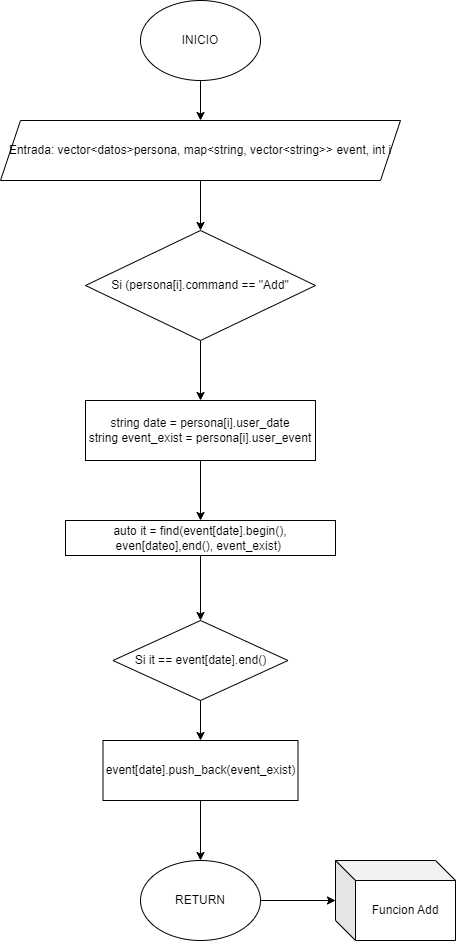

The diagram above was exported from draw.io. Its source (the exported page's mxGraphModel, read from the mxfile embedded in the PNG):
<mxGraphModel dx="2327" dy="796" grid="1" gridSize="10" guides="1" tooltips="1" connect="1" arrows="1" fold="1" page="1" pageScale="1" pageWidth="827" pageHeight="1169" math="0" shadow="0">
  <root>
    <mxCell id="WIyWlLk6GJQsqaUBKTNV-0" />
    <mxCell id="WIyWlLk6GJQsqaUBKTNV-1" parent="WIyWlLk6GJQsqaUBKTNV-0" />
    <mxCell id="FgdR1-_8av60bI0Y1oLV-14" value="" style="edgeStyle=orthogonalEdgeStyle;rounded=0;orthogonalLoop=1;jettySize=auto;html=1;" edge="1" parent="WIyWlLk6GJQsqaUBKTNV-1" source="FgdR1-_8av60bI0Y1oLV-0" target="FgdR1-_8av60bI0Y1oLV-1">
      <mxGeometry relative="1" as="geometry" />
    </mxCell>
    <mxCell id="FgdR1-_8av60bI0Y1oLV-0" value="Si (persona[i].command == &quot;Add&quot;" style="rhombus;whiteSpace=wrap;html=1;" vertex="1" parent="WIyWlLk6GJQsqaUBKTNV-1">
      <mxGeometry x="-545" y="240" width="230" height="110" as="geometry" />
    </mxCell>
    <mxCell id="FgdR1-_8av60bI0Y1oLV-15" value="" style="edgeStyle=orthogonalEdgeStyle;rounded=0;orthogonalLoop=1;jettySize=auto;html=1;" edge="1" parent="WIyWlLk6GJQsqaUBKTNV-1" source="FgdR1-_8av60bI0Y1oLV-1" target="FgdR1-_8av60bI0Y1oLV-2">
      <mxGeometry relative="1" as="geometry" />
    </mxCell>
    <mxCell id="FgdR1-_8av60bI0Y1oLV-1" value="string date = persona[i].user_date&lt;div&gt;string event_exist = persona[i].user_event&lt;/div&gt;" style="rounded=0;whiteSpace=wrap;html=1;" vertex="1" parent="WIyWlLk6GJQsqaUBKTNV-1">
      <mxGeometry x="-545" y="410" width="230" height="60" as="geometry" />
    </mxCell>
    <mxCell id="FgdR1-_8av60bI0Y1oLV-16" value="" style="edgeStyle=orthogonalEdgeStyle;rounded=0;orthogonalLoop=1;jettySize=auto;html=1;" edge="1" parent="WIyWlLk6GJQsqaUBKTNV-1" source="FgdR1-_8av60bI0Y1oLV-2" target="FgdR1-_8av60bI0Y1oLV-3">
      <mxGeometry relative="1" as="geometry" />
    </mxCell>
    <mxCell id="FgdR1-_8av60bI0Y1oLV-2" value="auto it = find(event[date].begin(), even[dateo],end(), event_exist)&amp;nbsp;" style="rounded=0;whiteSpace=wrap;html=1;" vertex="1" parent="WIyWlLk6GJQsqaUBKTNV-1">
      <mxGeometry x="-565" y="530" width="270" height="35" as="geometry" />
    </mxCell>
    <mxCell id="FgdR1-_8av60bI0Y1oLV-17" value="" style="edgeStyle=orthogonalEdgeStyle;rounded=0;orthogonalLoop=1;jettySize=auto;html=1;" edge="1" parent="WIyWlLk6GJQsqaUBKTNV-1" source="FgdR1-_8av60bI0Y1oLV-3" target="FgdR1-_8av60bI0Y1oLV-4">
      <mxGeometry relative="1" as="geometry" />
    </mxCell>
    <mxCell id="FgdR1-_8av60bI0Y1oLV-3" value="Si it == event[date].end()" style="rhombus;whiteSpace=wrap;html=1;" vertex="1" parent="WIyWlLk6GJQsqaUBKTNV-1">
      <mxGeometry x="-517.5" y="630" width="175" height="80" as="geometry" />
    </mxCell>
    <mxCell id="FgdR1-_8av60bI0Y1oLV-18" value="" style="edgeStyle=orthogonalEdgeStyle;rounded=0;orthogonalLoop=1;jettySize=auto;html=1;" edge="1" parent="WIyWlLk6GJQsqaUBKTNV-1" source="FgdR1-_8av60bI0Y1oLV-4" target="FgdR1-_8av60bI0Y1oLV-8">
      <mxGeometry relative="1" as="geometry" />
    </mxCell>
    <mxCell id="FgdR1-_8av60bI0Y1oLV-4" value="event[date].push_back(event_exist)" style="rounded=0;whiteSpace=wrap;html=1;" vertex="1" parent="WIyWlLk6GJQsqaUBKTNV-1">
      <mxGeometry x="-527.5" y="750" width="195" height="60" as="geometry" />
    </mxCell>
    <mxCell id="FgdR1-_8av60bI0Y1oLV-12" value="" style="edgeStyle=orthogonalEdgeStyle;rounded=0;orthogonalLoop=1;jettySize=auto;html=1;" edge="1" parent="WIyWlLk6GJQsqaUBKTNV-1" source="FgdR1-_8av60bI0Y1oLV-7" target="FgdR1-_8av60bI0Y1oLV-11">
      <mxGeometry relative="1" as="geometry" />
    </mxCell>
    <mxCell id="FgdR1-_8av60bI0Y1oLV-7" value="INICIO" style="ellipse;whiteSpace=wrap;html=1;" vertex="1" parent="WIyWlLk6GJQsqaUBKTNV-1">
      <mxGeometry x="-490" y="10" width="120" height="80" as="geometry" />
    </mxCell>
    <mxCell id="FgdR1-_8av60bI0Y1oLV-19" value="" style="edgeStyle=orthogonalEdgeStyle;rounded=0;orthogonalLoop=1;jettySize=auto;html=1;" edge="1" parent="WIyWlLk6GJQsqaUBKTNV-1" source="FgdR1-_8av60bI0Y1oLV-8" target="FgdR1-_8av60bI0Y1oLV-10">
      <mxGeometry relative="1" as="geometry" />
    </mxCell>
    <mxCell id="FgdR1-_8av60bI0Y1oLV-8" value="RETURN" style="ellipse;whiteSpace=wrap;html=1;" vertex="1" parent="WIyWlLk6GJQsqaUBKTNV-1">
      <mxGeometry x="-490" y="870" width="120" height="80" as="geometry" />
    </mxCell>
    <mxCell id="FgdR1-_8av60bI0Y1oLV-10" value="Funcion Add" style="shape=cube;whiteSpace=wrap;html=1;boundedLbl=1;backgroundOutline=1;darkOpacity=0.05;darkOpacity2=0.1;" vertex="1" parent="WIyWlLk6GJQsqaUBKTNV-1">
      <mxGeometry x="-295" y="870" width="120" height="80" as="geometry" />
    </mxCell>
    <mxCell id="FgdR1-_8av60bI0Y1oLV-13" value="" style="edgeStyle=orthogonalEdgeStyle;rounded=0;orthogonalLoop=1;jettySize=auto;html=1;" edge="1" parent="WIyWlLk6GJQsqaUBKTNV-1" source="FgdR1-_8av60bI0Y1oLV-11" target="FgdR1-_8av60bI0Y1oLV-0">
      <mxGeometry relative="1" as="geometry" />
    </mxCell>
    <mxCell id="FgdR1-_8av60bI0Y1oLV-11" value="Entrada: vector&amp;lt;datos&amp;gt;persona, map&amp;lt;string, vector&amp;lt;string&amp;gt;&amp;gt; event, int i" style="shape=parallelogram;perimeter=parallelogramPerimeter;whiteSpace=wrap;html=1;fixedSize=1;" vertex="1" parent="WIyWlLk6GJQsqaUBKTNV-1">
      <mxGeometry x="-630" y="130" width="400" height="60" as="geometry" />
    </mxCell>
  </root>
</mxGraphModel>